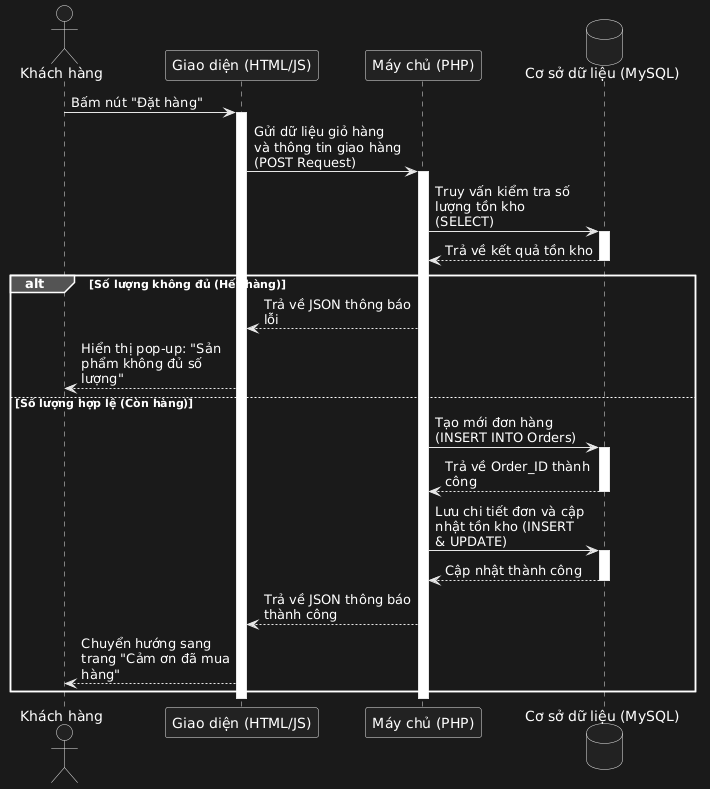

The diagram above was rendered by PlantUML. Its source (embedded in the PNG):
@startuml
skinparam maxMessageSize 150
actor "Khách hàng" as KH
participant "Giao diện (HTML/JS)" as FE
participant "Máy chủ (PHP)" as BE
database "Cơ sở dữ liệu (MySQL)" as DB

KH -> FE : Bấm nút "Đặt hàng"
activate FE
FE -> BE : Gửi dữ liệu giỏ hàng và thông tin giao hàng (POST Request)
activate BE

BE -> DB : Truy vấn kiểm tra số lượng tồn kho (SELECT)
activate DB
DB --> BE : Trả về kết quả tồn kho
deactivate DB

alt Số lượng không đủ (Hết hàng)
    BE --> FE : Trả về JSON thông báo lỗi
    FE --> KH : Hiển thị pop-up: "Sản phẩm không đủ số lượng"
else Số lượng hợp lệ (Còn hàng)
    BE -> DB : Tạo mới đơn hàng (INSERT INTO Orders)
    activate DB
    DB --> BE : Trả về Order_ID thành công
    deactivate DB

    BE -> DB : Lưu chi tiết đơn và cập nhật tồn kho (INSERT & UPDATE)
    activate DB
    DB --> BE : Cập nhật thành công
    deactivate DB

    BE --> FE : Trả về JSON thông báo thành công
    FE --> KH : Chuyển hướng sang trang "Cảm ơn đã mua hàng"
end

deactivate BE
deactivate FE
@enduml